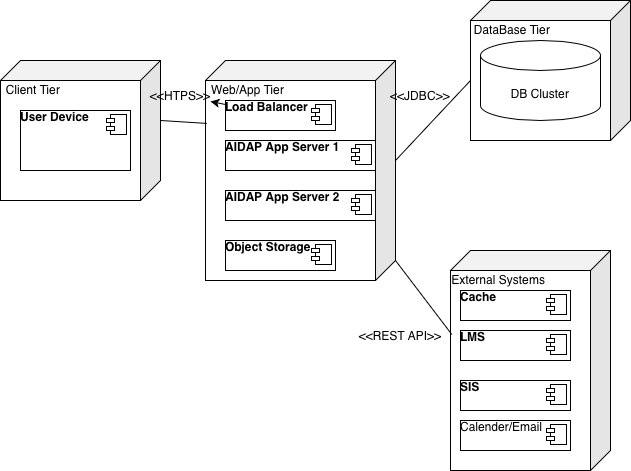

The diagram above was exported from draw.io. Its source (the exported page's mxGraphModel, read from the mxfile embedded in the PNG):
<mxGraphModel dx="946" dy="652" grid="1" gridSize="10" guides="1" tooltips="1" connect="1" arrows="1" fold="1" page="1" pageScale="1" pageWidth="850" pageHeight="1100" math="0" shadow="0">
  <root>
    <mxCell id="0" />
    <mxCell id="1" parent="0" />
    <mxCell id="-lZTOOxnBT6MvGFAU5gH-2" parent="1" style="shape=cube;whiteSpace=wrap;html=1;boundedLbl=1;backgroundOutline=1;darkOpacity=0.05;darkOpacity2=0.1;flipH=1;labelPosition=left;verticalLabelPosition=top;align=right;verticalAlign=bottom;textShadow=1;spacingBottom=-39;spacingRight=-62;spacingLeft=0;" value="Client Tier" vertex="1">
      <mxGeometry height="140" width="160" x="30" y="270" as="geometry" />
    </mxCell>
    <mxCell id="-lZTOOxnBT6MvGFAU5gH-4" parent="1" style="shape=cube;whiteSpace=wrap;html=1;boundedLbl=1;backgroundOutline=1;darkOpacity=0.05;darkOpacity2=0.1;flipH=1;labelPosition=left;verticalLabelPosition=top;align=right;verticalAlign=bottom;textShadow=1;spacingBottom=-39;spacingRight=-81;spacingLeft=0;" value="Web/App Tier" vertex="1">
      <mxGeometry height="220" width="190" x="235" y="270" as="geometry" />
    </mxCell>
    <mxCell id="-lZTOOxnBT6MvGFAU5gH-5" parent="1" style="shape=cube;whiteSpace=wrap;html=1;boundedLbl=1;backgroundOutline=1;darkOpacity=0.05;darkOpacity2=0.1;flipH=1;labelPosition=left;verticalLabelPosition=top;align=right;verticalAlign=bottom;textShadow=1;spacingBottom=-39;spacingRight=-82;spacingLeft=0;" value="DataBase Tier" vertex="1">
      <mxGeometry height="140" width="160" x="500" y="210" as="geometry" />
    </mxCell>
    <mxCell id="-lZTOOxnBT6MvGFAU5gH-6" parent="1" style="shape=cube;whiteSpace=wrap;html=1;boundedLbl=1;backgroundOutline=1;darkOpacity=0.05;darkOpacity2=0.1;flipH=1;labelPosition=left;verticalLabelPosition=top;align=right;verticalAlign=bottom;textShadow=1;spacingBottom=-39;spacingRight=-97;spacingLeft=0;" value="External Systems" vertex="1">
      <mxGeometry height="220" width="160" x="480" y="460" as="geometry" />
    </mxCell>
    <mxCell id="-lZTOOxnBT6MvGFAU5gH-7" parent="1" style="align=left;overflow=fill;html=1;dropTarget=0;whiteSpace=wrap;" value="&lt;b&gt;User Device&lt;/b&gt;" vertex="1">
      <mxGeometry height="60" width="110" x="50" y="320" as="geometry" />
    </mxCell>
    <mxCell id="-lZTOOxnBT6MvGFAU5gH-8" parent="-lZTOOxnBT6MvGFAU5gH-7" style="shape=component;jettyWidth=8;jettyHeight=4;" value="" vertex="1">
      <mxGeometry height="20" relative="1" width="20" x="1" as="geometry">
        <mxPoint x="-24" y="4" as="offset" />
      </mxGeometry>
    </mxCell>
    <mxCell id="-lZTOOxnBT6MvGFAU5gH-35" edge="1" parent="1" source="-lZTOOxnBT6MvGFAU5gH-9" style="edgeStyle=none;rounded=0;orthogonalLoop=1;jettySize=auto;html=1;" target="-lZTOOxnBT6MvGFAU5gH-28" value="">
      <mxGeometry relative="1" as="geometry" />
    </mxCell>
    <mxCell id="-lZTOOxnBT6MvGFAU5gH-9" parent="1" style="align=left;overflow=fill;html=1;dropTarget=0;whiteSpace=wrap;" value="&lt;b&gt;Load Balancer&lt;/b&gt;" vertex="1">
      <mxGeometry height="30" width="110" x="255" y="310" as="geometry" />
    </mxCell>
    <mxCell id="-lZTOOxnBT6MvGFAU5gH-10" parent="-lZTOOxnBT6MvGFAU5gH-9" style="shape=component;jettyWidth=8;jettyHeight=4;" value="" vertex="1">
      <mxGeometry height="20" relative="1" width="20" x="1" as="geometry">
        <mxPoint x="-24" y="4" as="offset" />
      </mxGeometry>
    </mxCell>
    <mxCell id="-lZTOOxnBT6MvGFAU5gH-11" parent="1" style="align=left;overflow=fill;html=1;dropTarget=0;whiteSpace=wrap;" value="&lt;b&gt;Object Storage&lt;/b&gt;" vertex="1">
      <mxGeometry height="30" width="110" x="255" y="450" as="geometry" />
    </mxCell>
    <mxCell id="-lZTOOxnBT6MvGFAU5gH-12" parent="-lZTOOxnBT6MvGFAU5gH-11" style="shape=component;jettyWidth=8;jettyHeight=4;" value="" vertex="1">
      <mxGeometry height="20" relative="1" width="20" x="1" as="geometry">
        <mxPoint x="-24" y="4" as="offset" />
      </mxGeometry>
    </mxCell>
    <mxCell id="-lZTOOxnBT6MvGFAU5gH-13" parent="1" style="align=left;overflow=fill;html=1;dropTarget=0;whiteSpace=wrap;fontStyle=1" value="AIDAP App Server 1" vertex="1">
      <mxGeometry height="30" width="150" x="255" y="350" as="geometry" />
    </mxCell>
    <mxCell id="-lZTOOxnBT6MvGFAU5gH-14" parent="-lZTOOxnBT6MvGFAU5gH-13" style="shape=component;jettyWidth=8;jettyHeight=4;" value="" vertex="1">
      <mxGeometry height="20" relative="1" width="20" x="1" as="geometry">
        <mxPoint x="-24" y="4" as="offset" />
      </mxGeometry>
    </mxCell>
    <mxCell id="-lZTOOxnBT6MvGFAU5gH-15" edge="1" parent="1" source="-lZTOOxnBT6MvGFAU5gH-13" style="edgeStyle=orthogonalEdgeStyle;rounded=0;orthogonalLoop=1;jettySize=auto;html=1;exitX=0.5;exitY=1;exitDx=0;exitDy=0;" target="-lZTOOxnBT6MvGFAU5gH-13">
      <mxGeometry relative="1" as="geometry" />
    </mxCell>
    <mxCell id="-lZTOOxnBT6MvGFAU5gH-16" parent="1" style="align=left;overflow=fill;html=1;dropTarget=0;whiteSpace=wrap;fontStyle=1" value="AIDAP App Server 2" vertex="1">
      <mxGeometry height="30" width="150" x="255" y="400" as="geometry" />
    </mxCell>
    <mxCell id="-lZTOOxnBT6MvGFAU5gH-17" parent="-lZTOOxnBT6MvGFAU5gH-16" style="shape=component;jettyWidth=8;jettyHeight=4;" value="" vertex="1">
      <mxGeometry height="20" relative="1" width="20" x="1" as="geometry">
        <mxPoint x="-24" y="4" as="offset" />
      </mxGeometry>
    </mxCell>
    <mxCell id="-lZTOOxnBT6MvGFAU5gH-18" parent="1" style="shape=cylinder3;whiteSpace=wrap;html=1;boundedLbl=1;backgroundOutline=1;size=15;" value="DB Cluster" vertex="1">
      <mxGeometry height="80" width="120" x="510" y="250" as="geometry" />
    </mxCell>
    <mxCell id="-lZTOOxnBT6MvGFAU5gH-19" parent="1" style="align=left;overflow=fill;html=1;dropTarget=0;whiteSpace=wrap;" value="&lt;b&gt;LMS&lt;/b&gt;" vertex="1">
      <mxGeometry height="30" width="110" x="490" y="540" as="geometry" />
    </mxCell>
    <mxCell id="-lZTOOxnBT6MvGFAU5gH-20" parent="-lZTOOxnBT6MvGFAU5gH-19" style="shape=component;jettyWidth=8;jettyHeight=4;" value="" vertex="1">
      <mxGeometry height="20" relative="1" width="20" x="1" as="geometry">
        <mxPoint x="-24" y="4" as="offset" />
      </mxGeometry>
    </mxCell>
    <mxCell id="-lZTOOxnBT6MvGFAU5gH-21" parent="1" style="align=left;overflow=fill;html=1;dropTarget=0;whiteSpace=wrap;" value="&lt;b&gt;Cache&lt;/b&gt;" vertex="1">
      <mxGeometry height="30" width="110" x="490" y="500" as="geometry" />
    </mxCell>
    <mxCell id="-lZTOOxnBT6MvGFAU5gH-22" parent="-lZTOOxnBT6MvGFAU5gH-21" style="shape=component;jettyWidth=8;jettyHeight=4;" value="" vertex="1">
      <mxGeometry height="20" relative="1" width="20" x="1" as="geometry">
        <mxPoint x="-24" y="4" as="offset" />
      </mxGeometry>
    </mxCell>
    <mxCell id="-lZTOOxnBT6MvGFAU5gH-23" parent="1" style="align=left;overflow=fill;html=1;dropTarget=0;whiteSpace=wrap;" value="&lt;b&gt;SIS&lt;/b&gt;" vertex="1">
      <mxGeometry height="30" width="110" x="490" y="590" as="geometry" />
    </mxCell>
    <mxCell id="-lZTOOxnBT6MvGFAU5gH-24" parent="-lZTOOxnBT6MvGFAU5gH-23" style="shape=component;jettyWidth=8;jettyHeight=4;" value="" vertex="1">
      <mxGeometry height="20" relative="1" width="20" x="1" as="geometry">
        <mxPoint x="-24" y="4" as="offset" />
      </mxGeometry>
    </mxCell>
    <mxCell id="-lZTOOxnBT6MvGFAU5gH-25" parent="1" style="align=left;overflow=fill;html=1;dropTarget=0;whiteSpace=wrap;" value="Calender/Email" vertex="1">
      <mxGeometry height="30" width="110" x="490" y="630" as="geometry" />
    </mxCell>
    <mxCell id="-lZTOOxnBT6MvGFAU5gH-26" parent="-lZTOOxnBT6MvGFAU5gH-25" style="shape=component;jettyWidth=8;jettyHeight=4;" value="" vertex="1">
      <mxGeometry height="20" relative="1" width="20" x="1" as="geometry">
        <mxPoint x="-24" y="4" as="offset" />
      </mxGeometry>
    </mxCell>
    <mxCell id="-lZTOOxnBT6MvGFAU5gH-27" edge="1" parent="1" source="-lZTOOxnBT6MvGFAU5gH-2" style="rounded=0;orthogonalLoop=1;jettySize=auto;html=1;exitX=0;exitY=0;exitDx=0;exitDy=60;exitPerimeter=0;entryX=0.993;entryY=0.286;entryDx=0;entryDy=0;entryPerimeter=0;endArrow=none;endFill=0;" target="-lZTOOxnBT6MvGFAU5gH-4">
      <mxGeometry relative="1" as="geometry" />
    </mxCell>
    <mxCell id="-lZTOOxnBT6MvGFAU5gH-28" parent="1" style="text;html=1;whiteSpace=wrap;strokeColor=none;fillColor=none;align=center;verticalAlign=middle;rounded=0;" value="&amp;lt;&amp;lt;HTPS&amp;gt;&amp;gt;" vertex="1">
      <mxGeometry height="30" width="60" x="180" y="290" as="geometry" />
    </mxCell>
    <mxCell id="-lZTOOxnBT6MvGFAU5gH-30" edge="1" parent="1" source="-lZTOOxnBT6MvGFAU5gH-4" style="edgeStyle=none;rounded=0;orthogonalLoop=1;jettySize=auto;html=1;exitX=0;exitY=0;exitDx=0;exitDy=100;exitPerimeter=0;entryX=0;entryY=0;entryDx=160;entryDy=80;entryPerimeter=0;endArrow=none;endFill=0;" target="-lZTOOxnBT6MvGFAU5gH-5">
      <mxGeometry relative="1" as="geometry" />
    </mxCell>
    <mxCell id="-lZTOOxnBT6MvGFAU5gH-31" parent="1" style="text;html=1;whiteSpace=wrap;strokeColor=none;fillColor=none;align=center;verticalAlign=middle;rounded=0;" value="&amp;lt;&amp;lt;JDBC&amp;gt;&amp;gt;" vertex="1">
      <mxGeometry height="30" width="60" x="420" y="290" as="geometry" />
    </mxCell>
    <mxCell id="-lZTOOxnBT6MvGFAU5gH-34" edge="1" parent="1" source="-lZTOOxnBT6MvGFAU5gH-4" style="edgeStyle=none;rounded=0;orthogonalLoop=1;jettySize=auto;html=1;exitX=0;exitY=0;exitDx=0;exitDy=200;exitPerimeter=0;entryX=1.014;entryY=0.469;entryDx=0;entryDy=0;entryPerimeter=0;endArrow=none;endFill=0;" target="-lZTOOxnBT6MvGFAU5gH-33" value="">
      <mxGeometry relative="1" as="geometry">
        <mxPoint x="425" y="470" as="sourcePoint" />
        <mxPoint x="478" y="563" as="targetPoint" />
      </mxGeometry>
    </mxCell>
    <mxCell id="-lZTOOxnBT6MvGFAU5gH-33" parent="1" style="text;html=1;whiteSpace=wrap;strokeColor=none;fillColor=none;align=center;verticalAlign=middle;rounded=0;" value="&amp;lt;&amp;lt;REST API&amp;gt;&amp;gt;" vertex="1">
      <mxGeometry height="30" width="100" x="380" y="530" as="geometry" />
    </mxCell>
  </root>
</mxGraphModel>